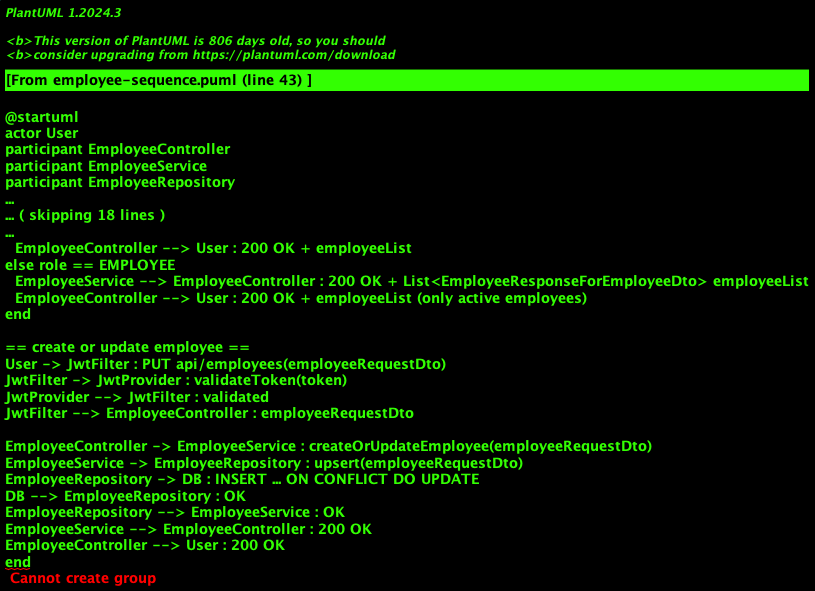

The diagram above was rendered by PlantUML. Its source (embedded in the PNG):
@startuml
actor User
participant EmployeeController
participant EmployeeService
participant EmployeeRepository
participant JwtProvider
participant JwtFilter
database DB

== get employeeList ==
User -> JwtFilter : GET api/employees(role)
JwtFilter -> JwtProvider : validateToken(token)
JwtProvider --> JwtFilter : validated
JwtFilter --> EmployeeController : role

EmployeeController -> EmployeeService : findAll(role)
EmployeeService -> EmployeeRepository : findAll()
EmployeeRepository -> DB : SELECT * FROM employees
DB --> EmployeeRepository : employeeList
EmployeeRepository --> EmployeeService : employeeList

alt role == ADMIN
  EmployeeService --> EmployeeController : 200 OK + List<EmployeeResponseForAdminDto> employeeList
  EmployeeController --> User : 200 OK + employeeList
else role == EMPLOYEE
  EmployeeService --> EmployeeController : 200 OK + List<EmployeeResponseForEmployeeDto> employeeList
  EmployeeController --> User : 200 OK + employeeList (only active employees)
end

== create or update employee ==
User -> JwtFilter : PUT api/employees(employeeRequestDto)
JwtFilter -> JwtProvider : validateToken(token)
JwtProvider --> JwtFilter : validated
JwtFilter --> EmployeeController : employeeRequestDto

EmployeeController -> EmployeeService : createOrUpdateEmployee(employeeRequestDto)
EmployeeService -> EmployeeRepository : upsert(employeeRequestDto)
EmployeeRepository -> DB : INSERT ... ON CONFLICT DO UPDATE
DB --> EmployeeRepository : OK
EmployeeRepository --> EmployeeService : OK
EmployeeService --> EmployeeController : 200 OK
EmployeeController --> User : 200 OK
end


== delete employee ==
User -> JwtFilter : DELETE api/employees/admin
JwtFilter -> JwtProvider : validateToken(token)
JwtProvider --> JwtFilter : validated
JwtFilter --> EmployeeController : deleteEmployee(employeeNumber)
EmployeeController -> EmployeeService : deleteEmployee(employeeNumber)
EmployeeService -> EmployeeRepository : delete(employeeNumber)
EmployeeRepository -> DB : DELETE FROM employees WHERE employee_number = ...
DB --> EmployeeRepository : affectedRows = 0 or 1

alt affectedRows == 1
  → 200 OK
else
  → 404 Not Found
end

== import employee ==
User -> JwtFilter : POST api/employees/import(file)
JwtFilter -> JwtProvider : validateToken(token)
JwtProvider --> JwtFilter : validated
JwtFilter --> EmployeeController : file
alt invalid file format
  EmployeeController --> User : 400 Bad Request
else valid file format
  EmployeeController -> EmployeeService : importEmployees(file)
  EmployeeService -> EmployeeRepository : batchUpsert(employees)
  EmployeeRepository -> DB : BEGIN TRANSACTION
  loop each row
    EmployeeRepository -> DB : INSERT ... ON CONFLICT DO UPDATE
    alt error
      DB --> EmployeeRepository : error
      EmployeeRepository -> DB : ROLLBACK
      EmployeeRepository --> EmployeeService : Exception
      EmployeeService --> EmployeeController : Exception
      EmployeeController --> User : 400 or 409
      break
    else success
      DB --> EmployeeRepository : OK
    end
  end
  alt all success
    EmployeeRepository -> DB : COMMIT
    EmployeeRepository --> EmployeeService : success
    EmployeeService --> EmployeeController : 200 OK
    EmployeeController --> User : 200 OK
  end
end
@enduml